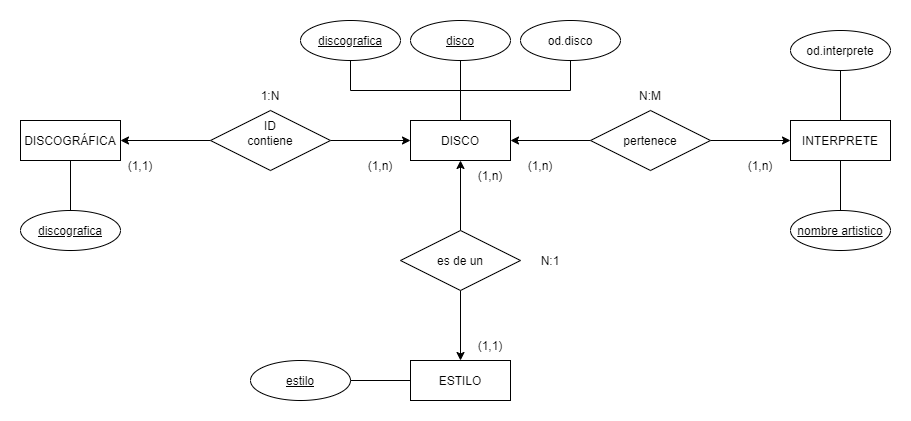

The diagram above was exported from draw.io. Its source (the exported page's mxGraphModel, read from the mxfile embedded in the PNG):
<mxGraphModel dx="1022" dy="497" grid="1" gridSize="10" guides="1" tooltips="1" connect="1" arrows="1" fold="1" page="1" pageScale="1" pageWidth="827" pageHeight="1169" math="0" shadow="0">
  <root>
    <mxCell id="0" />
    <mxCell id="1" parent="0" />
    <mxCell id="cD1rJBp34bNHSdtsX3I8-1" value="DISCOGRÁFICA" style="whiteSpace=wrap;html=1;align=center;" vertex="1" parent="1">
      <mxGeometry x="30" y="240" width="100" height="40" as="geometry" />
    </mxCell>
    <mxCell id="cD1rJBp34bNHSdtsX3I8-5" value="" style="edgeStyle=orthogonalEdgeStyle;rounded=0;orthogonalLoop=1;jettySize=auto;html=1;" edge="1" parent="1" source="cD1rJBp34bNHSdtsX3I8-4" target="cD1rJBp34bNHSdtsX3I8-1">
      <mxGeometry relative="1" as="geometry" />
    </mxCell>
    <mxCell id="cD1rJBp34bNHSdtsX3I8-7" value="" style="edgeStyle=orthogonalEdgeStyle;rounded=0;orthogonalLoop=1;jettySize=auto;html=1;" edge="1" parent="1" source="cD1rJBp34bNHSdtsX3I8-4">
      <mxGeometry relative="1" as="geometry">
        <mxPoint x="420" y="260" as="targetPoint" />
      </mxGeometry>
    </mxCell>
    <mxCell id="cD1rJBp34bNHSdtsX3I8-4" value="contiene" style="shape=rhombus;perimeter=rhombusPerimeter;whiteSpace=wrap;html=1;align=center;" vertex="1" parent="1">
      <mxGeometry x="220" y="230" width="120" height="60" as="geometry" />
    </mxCell>
    <mxCell id="cD1rJBp34bNHSdtsX3I8-8" value="DISCO" style="whiteSpace=wrap;html=1;align=center;" vertex="1" parent="1">
      <mxGeometry x="420" y="240" width="100" height="40" as="geometry" />
    </mxCell>
    <mxCell id="cD1rJBp34bNHSdtsX3I8-10" value="" style="edgeStyle=orthogonalEdgeStyle;rounded=0;orthogonalLoop=1;jettySize=auto;html=1;" edge="1" parent="1" source="cD1rJBp34bNHSdtsX3I8-9" target="cD1rJBp34bNHSdtsX3I8-8">
      <mxGeometry relative="1" as="geometry" />
    </mxCell>
    <mxCell id="cD1rJBp34bNHSdtsX3I8-12" value="" style="edgeStyle=orthogonalEdgeStyle;rounded=0;orthogonalLoop=1;jettySize=auto;html=1;" edge="1" parent="1" source="cD1rJBp34bNHSdtsX3I8-9" target="cD1rJBp34bNHSdtsX3I8-11">
      <mxGeometry relative="1" as="geometry" />
    </mxCell>
    <mxCell id="cD1rJBp34bNHSdtsX3I8-9" value="es de un" style="shape=rhombus;perimeter=rhombusPerimeter;whiteSpace=wrap;html=1;align=center;" vertex="1" parent="1">
      <mxGeometry x="410" y="350" width="120" height="60" as="geometry" />
    </mxCell>
    <mxCell id="cD1rJBp34bNHSdtsX3I8-11" value="ESTILO" style="whiteSpace=wrap;html=1;align=center;" vertex="1" parent="1">
      <mxGeometry x="420" y="480" width="100" height="40" as="geometry" />
    </mxCell>
    <mxCell id="cD1rJBp34bNHSdtsX3I8-14" value="" style="edgeStyle=orthogonalEdgeStyle;rounded=0;orthogonalLoop=1;jettySize=auto;html=1;" edge="1" parent="1" source="cD1rJBp34bNHSdtsX3I8-13" target="cD1rJBp34bNHSdtsX3I8-8">
      <mxGeometry relative="1" as="geometry" />
    </mxCell>
    <mxCell id="cD1rJBp34bNHSdtsX3I8-16" value="" style="edgeStyle=orthogonalEdgeStyle;rounded=0;orthogonalLoop=1;jettySize=auto;html=1;" edge="1" parent="1" source="cD1rJBp34bNHSdtsX3I8-13" target="cD1rJBp34bNHSdtsX3I8-15">
      <mxGeometry relative="1" as="geometry" />
    </mxCell>
    <mxCell id="cD1rJBp34bNHSdtsX3I8-13" value="pertenece" style="shape=rhombus;perimeter=rhombusPerimeter;whiteSpace=wrap;html=1;align=center;" vertex="1" parent="1">
      <mxGeometry x="600" y="230" width="120" height="60" as="geometry" />
    </mxCell>
    <mxCell id="cD1rJBp34bNHSdtsX3I8-15" value="INTERPRETE" style="whiteSpace=wrap;html=1;align=center;" vertex="1" parent="1">
      <mxGeometry x="800" y="240" width="100" height="40" as="geometry" />
    </mxCell>
    <mxCell id="cD1rJBp34bNHSdtsX3I8-17" value="ID" style="text;html=1;strokeColor=none;fillColor=none;align=center;verticalAlign=middle;whiteSpace=wrap;rounded=0;" vertex="1" parent="1">
      <mxGeometry x="250" y="230" width="60" height="30" as="geometry" />
    </mxCell>
    <mxCell id="cD1rJBp34bNHSdtsX3I8-18" value="(1,n)" style="text;html=1;strokeColor=none;fillColor=none;align=center;verticalAlign=middle;whiteSpace=wrap;rounded=0;" vertex="1" parent="1">
      <mxGeometry x="360" y="270" width="60" height="30" as="geometry" />
    </mxCell>
    <mxCell id="cD1rJBp34bNHSdtsX3I8-19" value="(1,1)" style="text;html=1;strokeColor=none;fillColor=none;align=center;verticalAlign=middle;whiteSpace=wrap;rounded=0;" vertex="1" parent="1">
      <mxGeometry x="120" y="270" width="60" height="30" as="geometry" />
    </mxCell>
    <mxCell id="cD1rJBp34bNHSdtsX3I8-20" value="(1,1)" style="text;html=1;strokeColor=none;fillColor=none;align=center;verticalAlign=middle;whiteSpace=wrap;rounded=0;" vertex="1" parent="1">
      <mxGeometry x="470" y="450" width="60" height="30" as="geometry" />
    </mxCell>
    <mxCell id="cD1rJBp34bNHSdtsX3I8-21" value="(1,n)" style="text;html=1;strokeColor=none;fillColor=none;align=center;verticalAlign=middle;whiteSpace=wrap;rounded=0;" vertex="1" parent="1">
      <mxGeometry x="470" y="280" width="60" height="30" as="geometry" />
    </mxCell>
    <mxCell id="cD1rJBp34bNHSdtsX3I8-22" value="(1,n)" style="text;html=1;strokeColor=none;fillColor=none;align=center;verticalAlign=middle;whiteSpace=wrap;rounded=0;" vertex="1" parent="1">
      <mxGeometry x="520" y="270" width="60" height="30" as="geometry" />
    </mxCell>
    <mxCell id="cD1rJBp34bNHSdtsX3I8-23" value="(1,n)" style="text;html=1;strokeColor=none;fillColor=none;align=center;verticalAlign=middle;whiteSpace=wrap;rounded=0;" vertex="1" parent="1">
      <mxGeometry x="740" y="270" width="60" height="30" as="geometry" />
    </mxCell>
    <mxCell id="cD1rJBp34bNHSdtsX3I8-24" value="1:N" style="text;html=1;strokeColor=none;fillColor=none;align=center;verticalAlign=middle;whiteSpace=wrap;rounded=0;" vertex="1" parent="1">
      <mxGeometry x="250" y="200" width="60" height="30" as="geometry" />
    </mxCell>
    <mxCell id="cD1rJBp34bNHSdtsX3I8-25" value="N:M" style="text;html=1;strokeColor=none;fillColor=none;align=center;verticalAlign=middle;whiteSpace=wrap;rounded=0;" vertex="1" parent="1">
      <mxGeometry x="630" y="200" width="60" height="30" as="geometry" />
    </mxCell>
    <mxCell id="cD1rJBp34bNHSdtsX3I8-26" value="N:1" style="text;html=1;strokeColor=none;fillColor=none;align=center;verticalAlign=middle;whiteSpace=wrap;rounded=0;" vertex="1" parent="1">
      <mxGeometry x="530" y="365" width="60" height="30" as="geometry" />
    </mxCell>
    <mxCell id="cD1rJBp34bNHSdtsX3I8-27" value="discografica" style="ellipse;whiteSpace=wrap;html=1;align=center;fontStyle=4;" vertex="1" parent="1">
      <mxGeometry x="30" y="330" width="100" height="40" as="geometry" />
    </mxCell>
    <mxCell id="cD1rJBp34bNHSdtsX3I8-33" value="" style="endArrow=none;html=1;rounded=0;edgeStyle=orthogonalEdgeStyle;exitX=0.5;exitY=1;exitDx=0;exitDy=0;entryX=0.5;entryY=0;entryDx=0;entryDy=0;" edge="1" parent="1" source="cD1rJBp34bNHSdtsX3I8-1" target="cD1rJBp34bNHSdtsX3I8-27">
      <mxGeometry relative="1" as="geometry">
        <mxPoint x="130" y="320" as="sourcePoint" />
        <mxPoint x="290" y="320" as="targetPoint" />
      </mxGeometry>
    </mxCell>
    <mxCell id="cD1rJBp34bNHSdtsX3I8-34" value="estilo" style="ellipse;whiteSpace=wrap;html=1;align=center;fontStyle=4;" vertex="1" parent="1">
      <mxGeometry x="260" y="480" width="100" height="40" as="geometry" />
    </mxCell>
    <mxCell id="cD1rJBp34bNHSdtsX3I8-36" value="" style="endArrow=none;html=1;rounded=0;edgeStyle=orthogonalEdgeStyle;exitX=1;exitY=0.5;exitDx=0;exitDy=0;entryX=0;entryY=0.5;entryDx=0;entryDy=0;" edge="1" parent="1" source="cD1rJBp34bNHSdtsX3I8-34" target="cD1rJBp34bNHSdtsX3I8-11">
      <mxGeometry relative="1" as="geometry">
        <mxPoint x="330" y="480" as="sourcePoint" />
        <mxPoint x="370" y="410" as="targetPoint" />
      </mxGeometry>
    </mxCell>
    <mxCell id="cD1rJBp34bNHSdtsX3I8-37" value="nombre artistico" style="ellipse;whiteSpace=wrap;html=1;align=center;fontStyle=4;" vertex="1" parent="1">
      <mxGeometry x="800" y="330" width="100" height="40" as="geometry" />
    </mxCell>
    <mxCell id="cD1rJBp34bNHSdtsX3I8-38" value="" style="endArrow=none;html=1;rounded=0;edgeStyle=orthogonalEdgeStyle;exitX=0.5;exitY=0;exitDx=0;exitDy=0;entryX=0.5;entryY=1;entryDx=0;entryDy=0;" edge="1" parent="1" source="cD1rJBp34bNHSdtsX3I8-37" target="cD1rJBp34bNHSdtsX3I8-15">
      <mxGeometry relative="1" as="geometry">
        <mxPoint x="370" y="510" as="sourcePoint" />
        <mxPoint x="430" y="510" as="targetPoint" />
      </mxGeometry>
    </mxCell>
    <mxCell id="cD1rJBp34bNHSdtsX3I8-39" value="discografica" style="ellipse;whiteSpace=wrap;html=1;align=center;fontStyle=4;" vertex="1" parent="1">
      <mxGeometry x="310" y="140" width="100" height="40" as="geometry" />
    </mxCell>
    <mxCell id="cD1rJBp34bNHSdtsX3I8-40" value="disco" style="ellipse;whiteSpace=wrap;html=1;align=center;fontStyle=4;" vertex="1" parent="1">
      <mxGeometry x="420" y="140" width="100" height="40" as="geometry" />
    </mxCell>
    <mxCell id="cD1rJBp34bNHSdtsX3I8-41" value="" style="endArrow=none;html=1;rounded=0;edgeStyle=orthogonalEdgeStyle;exitX=0.5;exitY=1;exitDx=0;exitDy=0;entryX=0.5;entryY=0;entryDx=0;entryDy=0;" edge="1" parent="1" source="cD1rJBp34bNHSdtsX3I8-39" target="cD1rJBp34bNHSdtsX3I8-8">
      <mxGeometry relative="1" as="geometry">
        <mxPoint x="330" y="370" as="sourcePoint" />
        <mxPoint x="490" y="370" as="targetPoint" />
      </mxGeometry>
    </mxCell>
    <mxCell id="cD1rJBp34bNHSdtsX3I8-42" value="" style="endArrow=none;html=1;rounded=0;edgeStyle=orthogonalEdgeStyle;exitX=0.5;exitY=1;exitDx=0;exitDy=0;entryX=0.5;entryY=0;entryDx=0;entryDy=0;" edge="1" parent="1" source="cD1rJBp34bNHSdtsX3I8-40" target="cD1rJBp34bNHSdtsX3I8-8">
      <mxGeometry relative="1" as="geometry">
        <mxPoint x="424" y="190" as="sourcePoint" />
        <mxPoint x="480" y="250" as="targetPoint" />
      </mxGeometry>
    </mxCell>
    <mxCell id="cD1rJBp34bNHSdtsX3I8-43" value="od.interprete" style="ellipse;whiteSpace=wrap;html=1;align=center;" vertex="1" parent="1">
      <mxGeometry x="800" y="150" width="100" height="40" as="geometry" />
    </mxCell>
    <mxCell id="cD1rJBp34bNHSdtsX3I8-45" value="" style="endArrow=none;html=1;rounded=0;edgeStyle=orthogonalEdgeStyle;entryX=0.5;entryY=1;entryDx=0;entryDy=0;exitX=0.5;exitY=0;exitDx=0;exitDy=0;" edge="1" parent="1" source="cD1rJBp34bNHSdtsX3I8-15" target="cD1rJBp34bNHSdtsX3I8-43">
      <mxGeometry relative="1" as="geometry">
        <mxPoint x="840" y="230" as="sourcePoint" />
        <mxPoint x="860" y="290" as="targetPoint" />
      </mxGeometry>
    </mxCell>
    <mxCell id="cD1rJBp34bNHSdtsX3I8-47" value="od.disco" style="ellipse;whiteSpace=wrap;html=1;align=center;" vertex="1" parent="1">
      <mxGeometry x="530" y="140" width="100" height="40" as="geometry" />
    </mxCell>
    <mxCell id="cD1rJBp34bNHSdtsX3I8-48" value="" style="endArrow=none;html=1;rounded=0;edgeStyle=orthogonalEdgeStyle;exitX=0.5;exitY=1;exitDx=0;exitDy=0;entryX=0.5;entryY=0;entryDx=0;entryDy=0;" edge="1" parent="1" source="cD1rJBp34bNHSdtsX3I8-47" target="cD1rJBp34bNHSdtsX3I8-8">
      <mxGeometry relative="1" as="geometry">
        <mxPoint x="330" y="370" as="sourcePoint" />
        <mxPoint x="490" y="370" as="targetPoint" />
      </mxGeometry>
    </mxCell>
  </root>
</mxGraphModel>